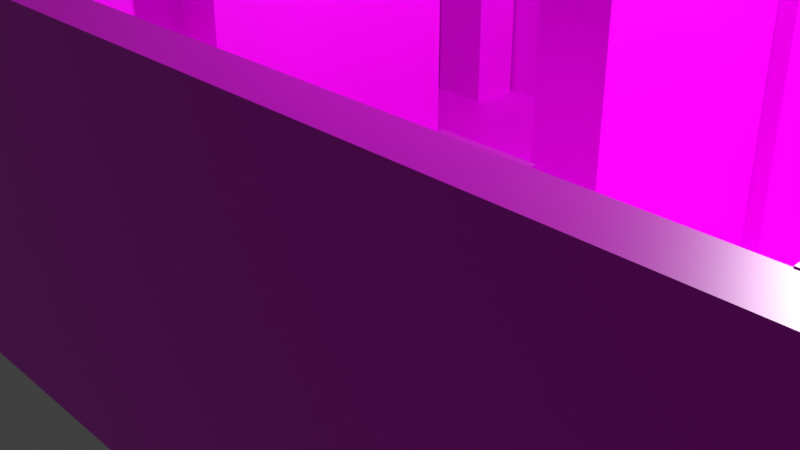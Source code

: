 # Source: maze_room_small_xs.blend  (saved by Blender 3.0.42; exported with 4.5.12 LTS)
import bpy
from mathutils import Matrix  # noqa: F401  (used for matrix-valued properties, if any)

bpy.ops.wm.read_factory_settings(use_empty=True)
scene = bpy.context.scene
scene.name = 'Scene'

# ---- collections
col_collection = bpy.data.collections.new('Collection'); scene.collection.children.link(col_collection)

# ---- images (referenced by path relative to the original .blend; pixels are not part of the script)
import os
ASSET_DIR = os.environ.get("B2B_ASSET_DIR", "")  # directory of the original .blend (textures are referenced by path, not embedded)
HERE = os.path.dirname(os.path.abspath(__file__))  # packed textures are extracted next to this script under _unpacked/

def load_image(name, relpath, width, height, colorspace="sRGB"):
    """Load a texture the original file referenced (path relative to the .blend, or extracted next to this script)."""
    p = next((c for c in (os.path.join(HERE, relpath), os.path.join(ASSET_DIR, relpath)) if relpath and os.path.exists(c)), "")
    if p:
        img = bpy.data.images.load(p, check_existing=True)
        img.name = name
    else:  # same state as the original file: an image datablock whose file is absent (Cycles renders it pink)
        img = bpy.data.images.new(name, width, height)
        img.source = "FILE"
        img.filepath = "//" + (relpath or name)
    img.colorspace_settings.name = colorspace
    return img
img_grunge_wall_texture_jpg = load_image('grunge-wall-texture.jpg', 'grunge-wall-texture.jpg', 1024, 1024, 'sRGB')

# ---- materials (node trees are filled in below, after node groups)
mat_material = bpy.data.materials.new('Material')
mat_material.alpha_threshold = 0.0
mat_material.use_transparent_shadow = False
mat_material.line_color = (0.0, 0.0, 0.0, 1.0)

# ---- material node trees
mat_material.use_nodes = True; mat_material.node_tree.nodes.clear()
_N = mat_material.node_tree.nodes; _L = mat_material.node_tree.links
n0 = _N.new('ShaderNodeOutputMaterial'); n0.name = 'Material Output'; n0.location = (300, 300)
n1 = _N.new('ShaderNodeBsdfPrincipled'); n1.name = 'Principled BSDF'; n1.location = (10, 300)
n1.distribution = 'GGX'
n1.subsurface_method = 'RANDOM_WALK_SKIN'
n1.inputs[2].default_value = 0.4
n1.inputs[3].default_value = 1.45
n1.inputs[27].default_value = (0.0, 0.0, 0.0, 1.0)
n1.inputs[28].default_value = 1.0
n2 = _N.new('ShaderNodeTexImage'); n2.name = 'Image Texture'; n2.location = (-280, 280)
n2.image = img_grunge_wall_texture_jpg
_L.new(n1.outputs[0], n0.inputs[0])
_L.new(n2.outputs[0], n1.inputs[0])
n0.is_active_output = True

# ---- world
world_world = bpy.data.worlds.new('World'); scene.world = world_world
world_world.use_nodes = True; world_world.node_tree.nodes.clear()
_N = world_world.node_tree.nodes; _L = world_world.node_tree.links
n0 = _N.new('ShaderNodeOutputWorld'); n0.name = 'World Output'; n0.location = (300, 300)
n1 = _N.new('ShaderNodeBackground'); n1.name = 'Background'; n1.location = (10, 300)
n1.inputs[0].default_value = (0.05088, 0.05088, 0.05088, 1.0)
_L.new(n1.outputs[0], n0.inputs[0])
n0.is_active_output = True
world_world.color = (0.05088, 0.05088, 0.05088)
world_world.use_sun_shadow = False
world_world.sun_shadow_jitter_overblur = 0.0

# ---- cameras
cam_camera = bpy.data.cameras.new('Camera')
cam_camera.clip_end = 100.0
cam_camera.ortho_scale = 7.314

# ---- lights
light_light = bpy.data.lights.new('Light', 'POINT')
light_light.transmission_factor = 0.0
light_light.energy = 1000.0
light_light.shadow_soft_size = 0.1
light_light.shadow_maximum_resolution = 0.006
light_light.use_absolute_resolution = True

# ---- meshes
me_cube = bpy.data.meshes.new('Cube')
me_cube.from_pydata([(1.0, 1.0, 1.0), (1.0, 1.0, -1.0), (1.0, -1.0, 1.0), (1.0, -1.0, -1.0), (-1.0, 1.0, 1.0), (-1.0, 1.0, -1.0), (-1.0, -1.0, 1.0), (-1.0, -1.0, -1.0), (-1.0, -1.0, 1.0), (-1.0, -1.0, 31.07), (-1.0, 1.0, 1.0), (-1.0, 1.0, 31.07), (-0.9204, -1.0, 1.0), (-0.9204, -1.0, 31.07), (-0.9204, 1.0, 1.0), (-0.9204, 1.0, 31.07), (-0.9204, -1.0, 1.0), (-0.9204, -1.0, 31.2), (-0.9204, -0.9073, 1.0), (-0.9204, -0.9073, 31.2), (1.0, -1.0, 1.0), (1.0, -1.0, 31.2), (1.0, -0.9073, 1.0), (1.0, -0.9073, 31.2), (-0.9204, 0.8756, 1.0), (-0.9204, 0.8756, 30.99), (-0.9204, 1.0, 1.0), (-0.9204, 1.0, 30.99), (1.0, 0.8756, 1.0), (1.0, 0.8756, 30.99), (1.0, 1.0, 1.0), (1.0, 1.0, 30.99), (0.8986, -0.9073, 1.0), (0.8986, -0.9073, 31.26), (0.8986, 0.8756, 1.0), (0.8986, 0.8756, 31.26), (1.0, -0.9073, 1.0), (1.0, -0.9073, 31.26), (1.0, 0.8756, 1.0), (1.0, 0.8756, 31.26), (-0.5565, -0.1611, 1.0), (-0.5565, -0.1611, 31.33), (-0.5565, 0.8756, 1.0), (-0.5565, 0.8756, 31.33), (-0.4689, -0.1611, 1.0), (-0.4689, -0.1611, 31.33), (-0.4689, 0.8756, 1.0), (-0.4689, 0.8756, 31.33), (-0.1174, -0.9073, 1.0), (-0.1174, -0.9073, 31.7), (-0.1174, 0.1909, 1.0), (-0.1174, 0.1909, 31.7), (-0.03446, -0.9073, 1.0), (-0.03446, -0.9073, 31.7), (-0.03446, 0.1909, 1.0), (-0.03446, 0.1909, 31.7), (0.4072, -0.2976, 1.0), (0.4072, -0.2976, 31.14), (0.4072, 0.8756, 1.0), (0.4072, 0.8756, 31.14), (0.4973, -0.2976, 1.0), (0.4973, -0.2976, 31.14), (0.4973, 0.8756, 1.0), (0.4973, 0.8756, 31.14), (0.5966, -0.9073, -7.174), (0.5966, -0.8398, -7.174), (0.6864, -0.9073, -7.174), (0.6864, -0.8398, -7.174), (0.5966, -0.9073, 29.92), (0.5966, -0.8398, 29.92), (0.6864, -0.9073, 29.92), (0.6864, -0.8398, 29.92), (0.4973, 0.242, 1.491), (0.5226, 0.242, 1.491), (0.4973, 0.242, 30.77), (0.5226, 0.242, 30.77), (0.4973, 0.4367, 1.491), (0.5226, 0.4367, 1.491), (0.4973, 0.4367, 30.77), (0.5226, 0.4367, 30.77), (0.8353, -0.6344, 1.0), (0.8353, -0.6344, 31.31), (0.8353, -0.2021, 1.0), (0.8353, -0.2021, 31.31), (0.8967, -0.6344, 1.0), (0.8967, -0.6344, 31.31), (0.8967, -0.2021, 1.0), (0.8967, -0.2021, 31.31), (-0.03446, -0.5518, 1.852), (0.04125, -0.5518, 1.852), (-0.03446, -0.5518, 31.88), (0.04125, -0.5518, 31.88), (-0.03446, -0.3552, 1.852), (0.04125, -0.3552, 1.852), (-0.03446, -0.3552, 31.88), (0.04125, -0.3552, 31.88), (-0.3503, 0.7176, 1.0), (-0.3503, 0.7176, 32.12), (-0.3503, 0.867, 1.0), (-0.3503, 0.867, 32.12), (-0.2454, 0.7176, 1.0), (-0.2454, 0.7176, 32.12), (-0.2454, 0.867, 1.0), (-0.2454, 0.867, 32.12), (-0.4655, -0.1224, 1.0), (-0.4655, -0.1224, 31.75), (-0.4655, 0.1627, 1.0), (-0.4655, 0.1627, 31.75), (-0.4144, -0.1224, 1.0), (-0.4144, -0.1224, 31.75), (-0.4144, 0.1627, 1.0), (-0.4144, 0.1627, 31.75), (-0.2099, -0.8775, 1.0), (-0.2099, -0.8775, 31.71), (-0.2099, -0.7489, 1.0), (-0.2099, -0.7489, 31.71), (-0.1208, -0.8775, 1.0), (-0.1208, -0.8775, 31.71), (-0.1208, -0.7489, 1.0), (-0.1208, -0.7489, 31.71), (-0.6364, 0.2791, 1.0), (-0.6364, 0.2791, 33.82), (-0.6364, 0.4818, 1.0), (-0.6364, 0.4818, 33.82), (-0.5808, 0.2791, 1.0), (-0.5808, 0.2791, 33.82), (-0.5808, 0.4818, 1.0), (-0.5808, 0.4818, 33.82), (-0.9203, -0.2478, 1.0), (-0.9203, -0.2478, 29.87), (-0.9203, 0.001219, 1.0), (-0.9203, 0.001219, 29.87), (-0.8822, -0.2478, 1.0), (-0.8822, -0.2478, 29.87), (-0.8822, 0.001219, 1.0), (-0.8822, 0.001219, 29.87), (0.1074, 0.8122, 1.0), (0.1074, 0.8122, 33.09), (0.1074, 0.8606, 1.0), (0.1074, 0.8606, 33.09), (0.3234, 0.8122, 1.0), (0.3234, 0.8122, 33.09), (0.3234, 0.8606, 1.0), (0.3234, 0.8606, 33.09)], [], [(0, 4, 6, 2), (3, 2, 6, 7), (7, 6, 4, 5), (5, 1, 3, 7), (1, 0, 2, 3), (5, 4, 0, 1), (8, 9, 11, 10), (10, 11, 15, 14), (14, 15, 13, 12), (12, 13, 9, 8), (10, 14, 12, 8), (15, 11, 9, 13), (16, 17, 19, 18), (18, 19, 23, 22), (22, 23, 21, 20), (20, 21, 17, 16), (18, 22, 20, 16), (23, 19, 17, 21), (24, 25, 27, 26), (26, 27, 31, 30), (30, 31, 29, 28), (28, 29, 25, 24), (26, 30, 28, 24), (31, 27, 25, 29), (32, 33, 35, 34), (34, 35, 39, 38), (38, 39, 37, 36), (36, 37, 33, 32), (34, 38, 36, 32), (39, 35, 33, 37), (40, 41, 43, 42), (42, 43, 47, 46), (46, 47, 45, 44), (44, 45, 41, 40), (42, 46, 44, 40), (47, 43, 41, 45), (48, 49, 51, 50), (50, 51, 55, 54), (54, 55, 53, 52), (52, 53, 49, 48), (50, 54, 52, 48), (55, 51, 49, 53), (56, 57, 59, 58), (58, 59, 63, 62), (62, 63, 61, 60), (60, 61, 57, 56), (58, 62, 60, 56), (63, 59, 57, 61), (64, 65, 67, 66), (66, 67, 71, 70), (70, 71, 69, 68), (68, 69, 65, 64), (66, 70, 68, 64), (71, 67, 65, 69), (72, 73, 75, 74), (74, 75, 79, 78), (78, 79, 77, 76), (76, 77, 73, 72), (74, 78, 76, 72), (79, 75, 73, 77), (80, 81, 83, 82), (82, 83, 87, 86), (86, 87, 85, 84), (84, 85, 81, 80), (82, 86, 84, 80), (87, 83, 81, 85), (88, 89, 91, 90), (90, 91, 95, 94), (94, 95, 93, 92), (92, 93, 89, 88), (90, 94, 92, 88), (95, 91, 89, 93), (96, 97, 99, 98), (98, 99, 103, 102), (102, 103, 101, 100), (100, 101, 97, 96), (98, 102, 100, 96), (103, 99, 97, 101), (104, 105, 107, 106), (106, 107, 111, 110), (110, 111, 109, 108), (108, 109, 105, 104), (106, 110, 108, 104), (111, 107, 105, 109), (112, 113, 115, 114), (114, 115, 119, 118), (118, 119, 117, 116), (116, 117, 113, 112), (114, 118, 116, 112), (119, 115, 113, 117), (120, 121, 123, 122), (122, 123, 127, 126), (126, 127, 125, 124), (124, 125, 121, 120), (122, 126, 124, 120), (127, 123, 121, 125), (128, 129, 131, 130), (130, 131, 135, 134), (134, 135, 133, 132), (132, 133, 129, 128), (130, 134, 132, 128), (135, 131, 129, 133), (136, 137, 139, 138), (138, 139, 143, 142), (142, 143, 141, 140), (140, 141, 137, 136), (138, 142, 140, 136), (143, 139, 137, 141)])
_uv = me_cube.uv_layers.new(name='UVMap')
_uv.uv.foreach_set('vector', [0.625, 0.5, 0.875, 0.5, 0.875, 0.75, 0.625, 0.75, 0.375, 0.75, 0.625, 0.75, 0.625, 1.0, 0.375, 1.0, 0.375, 0.0, 0.625, 0.0, 0.625, 0.25, 0.375, 0.25, 0.125, 0.5, 0.375, 0.5, 0.375, 0.75, 0.125, 0.75, 0.375, 0.5, 0.625, 0.5, 0.625, 0.75, 0.375, 0.75, 0.375, 0.25, 0.625, 0.25, 0.625, 0.5, 0.375, 0.5, 0.375, 0.0, 0.625, 0.0, 0.625, 0.25, 0.375, 0.25, 0.375, 0.25, 0.625, 0.25, 0.625, 0.5, 0.375, 0.5, 0.375, 0.5, 0.625, 0.5, 0.625, 0.75, 0.375, 0.75, 0.375, 0.75, 0.625, 0.75, 0.625, 1.0, 0.375, 1.0, 0.125, 0.5, 0.375, 0.5, 0.375, 0.75, 0.125, 0.75, 0.625, 0.5, 0.875, 0.5, 0.875, 0.75, 0.625, 0.75, 0.375, 0.0, 0.625, 0.0, 0.625, 0.25, 0.375, 0.25, 0.375, 0.25, 0.625, 0.25, 0.625, 0.5, 0.375, 0.5, 0.375, 0.5, 0.625, 0.5, 0.625, 0.75, 0.375, 0.75, 0.375, 0.75, 0.625, 0.75, 0.625, 1.0, 0.375, 1.0, 0.125, 0.5, 0.375, 0.5, 0.375, 0.75, 0.125, 0.75, 0.625, 0.5, 0.875, 0.5, 0.875, 0.75, 0.625, 0.75, 0.375, 0.0, 0.625, 0.0, 0.625, 0.25, 0.375, 0.25, 0.375, 0.25, 0.625, 0.25, 0.625, 0.5, 0.375, 0.5, 0.375, 0.5, 0.625, 0.5, 0.625, 0.75, 0.375, 0.75, 0.375, 0.75, 0.625, 0.75, 0.625, 1.0, 0.375, 1.0, 0.125, 0.5, 0.375, 0.5, 0.375, 0.75, 0.125, 0.75, 0.625, 0.5, 0.875, 0.5, 0.875, 0.75, 0.625, 0.75, 0.375, 0.0, 0.625, 0.0, 0.625, 0.25, 0.375, 0.25, 0.375, 0.25, 0.625, 0.25, 0.625, 0.5, 0.375, 0.5, 0.375, 0.5, 0.625, 0.5, 0.625, 0.75, 0.375, 0.75, 0.375, 0.75, 0.625, 0.75, 0.625, 1.0, 0.375, 1.0, 0.125, 0.5, 0.375, 0.5, 0.375, 0.75, 0.125, 0.75, 0.625, 0.5, 0.875, 0.5, 0.875, 0.75, 0.625, 0.75, 0.375, 0.07029, 0.625, 0.07029, 0.625, 0.25, 0.375, 0.25, 0.375, 0.25, 0.625, 0.25, 0.625, 0.5, 0.375, 0.5, 0.375, 0.5, 0.625, 0.5, 0.625, 0.6797, 0.375, 0.6797, 0.375, 0.6797, 0.625, 0.6797, 0.625, 1.0, 0.375, 1.0, 0.125, 0.5, 0.375, 0.5, 0.375, 0.6797, 0.125, 0.6797, 0.625, 0.5, 0.875, 0.5, 0.875, 0.6797, 0.625, 0.6797, 0.375, 0.0, 0.625, 0.0, 0.625, 0.1928, 0.375, 0.1928, 0.375, 0.1928, 0.625, 0.1928, 0.625, 0.5572, 0.375, 0.5572, 0.375, 0.5572, 0.625, 0.5572, 0.625, 0.75, 0.375, 0.75, 0.375, 0.75, 0.625, 0.75, 0.625, 1.0, 0.375, 1.0, 0.125, 0.5572, 0.375, 0.5572, 0.375, 0.75, 0.125, 0.75, 0.625, 0.5572, 0.875, 0.5572, 0.875, 0.75, 0.625, 0.75, 0.375, 0.06538, 0.625, 0.06538, 0.625, 0.25, 0.375, 0.25, 0.375, 0.25, 0.625, 0.25, 0.625, 0.5, 0.375, 0.5, 0.375, 0.5, 0.625, 0.5, 0.625, 0.6846, 0.375, 0.6846, 0.375, 0.6846, 0.625, 0.6846, 0.625, 1.0, 0.375, 1.0, 0.125, 0.5, 0.375, 0.5, 0.375, 0.6846, 0.125, 0.6846, 0.625, 0.5, 0.875, 0.5, 0.875, 0.6846, 0.625, 0.6846, 0.375, 0.0, 0.625, 0.0, 0.625, 0.25, 0.375, 0.25, 0.375, 0.25, 0.625, 0.25, 0.625, 0.5, 0.375, 0.5, 0.375, 0.5, 0.625, 0.5, 0.625, 0.75, 0.375, 0.75, 0.375, 0.75, 0.625, 0.75, 0.625, 1.0, 0.375, 1.0, 0.125, 0.5, 0.375, 0.5, 0.375, 0.75, 0.125, 0.75, 0.625, 0.5, 0.875, 0.5, 0.875, 0.75, 0.625, 0.75, 0.375, 0.0, 0.625, 0.0, 0.625, 0.25, 0.375, 0.25, 0.375, 0.25, 0.625, 0.25, 0.625, 0.5, 0.375, 0.5, 0.375, 0.5, 0.625, 0.5, 0.625, 0.75, 0.375, 0.75, 0.375, 0.75, 0.625, 0.75, 0.625, 1.0, 0.375, 1.0, 0.125, 0.5, 0.375, 0.5, 0.375, 0.75, 0.125, 0.75, 0.625, 0.5, 0.875, 0.5, 0.875, 0.75, 0.625, 0.75, 0.375, 0.0, 0.625, 0.0, 0.625, 0.25, 0.375, 0.25, 0.375, 0.25, 0.625, 0.25, 0.625, 0.5, 0.375, 0.5, 0.375, 0.5, 0.625, 0.5, 0.625, 0.75, 0.375, 0.75, 0.375, 0.75, 0.625, 0.75, 0.625, 1.0, 0.375, 1.0, 0.125, 0.5, 0.375, 0.5, 0.375, 0.75, 0.125, 0.75, 0.625, 0.5, 0.875, 0.5, 0.875, 0.75, 0.625, 0.75, 0.375, 0.0, 0.625, 0.0, 0.625, 0.25, 0.375, 0.25, 0.375, 0.25, 0.625, 0.25, 0.625, 0.5, 0.375, 0.5, 0.375, 0.5, 0.625, 0.5, 0.625, 0.75, 0.375, 0.75, 0.375, 0.75, 0.625, 0.75, 0.625, 1.0, 0.375, 1.0, 0.125, 0.5, 0.375, 0.5, 0.375, 0.75, 0.125, 0.75, 0.625, 0.5, 0.875, 0.5, 0.875, 0.75, 0.625, 0.75, 0.375, 0.0, 0.625, 0.0, 0.625, 0.25, 0.375, 0.25, 0.375, 0.25, 0.625, 0.25, 0.625, 0.5, 0.375, 0.5, 0.375, 0.5, 0.625, 0.5, 0.625, 0.75, 0.375, 0.75, 0.375, 0.75, 0.625, 0.75, 0.625, 1.0, 0.375, 1.0, 0.125, 0.5, 0.375, 0.5, 0.375, 0.75, 0.125, 0.75, 0.625, 0.5, 0.875, 0.5, 0.875, 0.75, 0.625, 0.75, 0.375, 0.0, 0.625, 0.0, 0.625, 0.25, 0.375, 0.25, 0.375, 0.25, 0.625, 0.25, 0.625, 0.5, 0.375, 0.5, 0.375, 0.5, 0.625, 0.5, 0.625, 0.75, 0.375, 0.75, 0.375, 0.75, 0.625, 0.75, 0.625, 1.0, 0.375, 1.0, 0.125, 0.5, 0.375, 0.5, 0.375, 0.75, 0.125, 0.75, 0.625, 0.5, 0.875, 0.5, 0.875, 0.75, 0.625, 0.75, 0.375, 0.0, 0.625, 0.0, 0.625, 0.25, 0.375, 0.25, 0.375, 0.25, 0.625, 0.25, 0.625, 0.5, 0.375, 0.5, 0.375, 0.5, 0.625, 0.5, 0.625, 0.75, 0.375, 0.75, 0.375, 0.75, 0.625, 0.75, 0.625, 1.0, 0.375, 1.0, 0.125, 0.5, 0.375, 0.5, 0.375, 0.75, 0.125, 0.75, 0.625, 0.5, 0.875, 0.5, 0.875, 0.75, 0.625, 0.75, 0.375, 0.0, 0.625, 0.0, 0.625, 0.25, 0.375, 0.25, 0.375, 0.25, 0.625, 0.25, 0.625, 0.5, 0.375, 0.5, 0.375, 0.5, 0.625, 0.5, 0.625, 0.75, 0.375, 0.75, 0.375, 0.75, 0.625, 0.75, 0.625, 1.0, 0.375, 1.0, 0.125, 0.5, 0.375, 0.5, 0.375, 0.75, 0.125, 0.75, 0.625, 0.5, 0.875, 0.5, 0.875, 0.75, 0.625, 0.75, 0.375, 0.0, 0.625, 0.0, 0.625, 0.25, 0.375, 0.25, 0.375, 0.25, 0.625, 0.25, 0.625, 0.5, 0.375, 0.5, 0.375, 0.5, 0.625, 0.5, 0.625, 0.75, 0.375, 0.75, 0.375, 0.75, 0.625, 0.75, 0.625, 1.0, 0.375, 1.0, 0.125, 0.5, 0.375, 0.5, 0.375, 0.75, 0.125, 0.75, 0.625, 0.5, 0.875, 0.5, 0.875, 0.75, 0.625, 0.75, 0.375, 0.0, 0.625, 0.0, 0.625, 0.25, 0.375, 0.25, 0.375, 0.25, 0.625, 0.25, 0.625, 0.5, 0.375, 0.5, 0.375, 0.5, 0.625, 0.5, 0.625, 0.75, 0.375, 0.75, 0.375, 0.75, 0.625, 0.75, 0.625, 1.0, 0.375, 1.0, 0.125, 0.5, 0.375, 0.5, 0.375, 0.75, 0.125, 0.75, 0.625, 0.5, 0.875, 0.5, 0.875, 0.75, 0.625, 0.75])
me_cube.materials.append(mat_material)
me_cube.use_remesh_preserve_volume = False
me_cube.use_remesh_preserve_attributes = False
me_cube.use_mirror_vertex_groups = False
me_cube.update()

# ---- objects
ob_cube = bpy.data.objects.new('Cube', me_cube)
ob_light = bpy.data.objects.new('Light', light_light)
ob_camera = bpy.data.objects.new('Camera', cam_camera)

# ---- transforms, parenting, visibility, modifiers, constraints
ob_cube.location = (0.0, 0.0, 0.0)
ob_cube.scale = (6.5, 4.0, 0.1)
ob_cube.lock_rotations_4d = False
ob_cube.empty_display_type = 'ARROWS'
ob_cube.lineart.crease_threshold = 0.0
ob_light.location = (4.076, 1.005, 5.904)
ob_light.rotation_euler = (0.6503, 0.05522, 1.866)
ob_light.lock_rotations_4d = False
ob_light.empty_display_type = 'ARROWS'
ob_light.color = (0.0, 0.0, 0.0, 0.0)
ob_light.lineart.crease_threshold = 0.0
ob_camera.location = (7.359, -6.926, 4.958)
ob_camera.rotation_euler = (1.109, 0.0, 0.8149)
ob_camera.lock_rotations_4d = False
ob_camera.empty_display_type = 'ARROWS'
ob_camera.color = (0.0, 0.0, 0.0, 0.0)
ob_camera.display_type = 'WIRE'
ob_camera.lineart.crease_threshold = 0.0

# ---- collection membership
col_collection.objects.link(ob_cube)
col_collection.objects.link(ob_light)
col_collection.objects.link(ob_camera)

# ---- scene / render settings (as saved in the file)
scene.camera = ob_camera
scene.frame_start = 1; scene.frame_end = 250; scene.frame_set(1)
scene.render.engine = 'BLENDER_EEVEE_NEXT'
scene.cycles.sampling_pattern = 'TABULATED_SOBOL'
scene.cycles.use_light_tree = False
scene.view_settings.view_transform = 'Standard'
bpy.context.view_layer.update()
